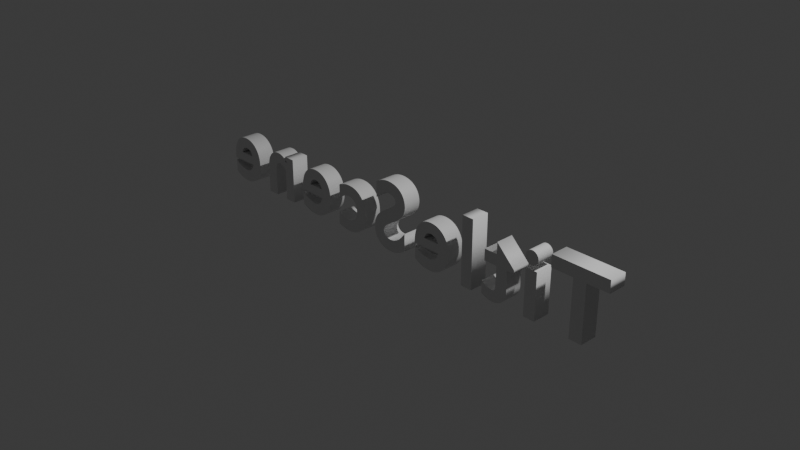 # Source: Title.blend  (saved by Blender 4.1.24; exported with 4.5.12 LTS)
import bpy
from mathutils import Matrix  # noqa: F401  (used for matrix-valued properties, if any)

bpy.ops.wm.read_factory_settings(use_empty=True)
scene = bpy.context.scene
scene.name = 'Scene'

# ---- collections
col_collection = bpy.data.collections.new('Collection'); scene.collection.children.link(col_collection)

# ---- materials (node trees are filled in below, after node groups)
mat_x = bpy.data.materials.new('マテリアル')
mat_x.use_transparent_shadow = False

# ---- material node trees
mat_x.use_nodes = True; mat_x.node_tree.nodes.clear()
_N = mat_x.node_tree.nodes; _L = mat_x.node_tree.links
n0 = _N.new('ShaderNodeBsdfPrincipled'); n0.name = 'プリンシプルBSDF'; n0.location = (10, 300)
n1 = _N.new('ShaderNodeOutputMaterial'); n1.name = 'マテリアル出力'; n1.location = (300, 300)
_L.new(n0.outputs[0], n1.inputs[0])
n1.is_active_output = True

# ---- world
world_world = bpy.data.worlds.new('World'); scene.world = world_world
world_world.use_nodes = True; world_world.node_tree.nodes.clear()
_N = world_world.node_tree.nodes; _L = world_world.node_tree.links
n0 = _N.new('ShaderNodeOutputWorld'); n0.name = 'World Output'; n0.location = (300, 300)
n1 = _N.new('ShaderNodeBackground'); n1.name = 'Background'; n1.location = (10, 300)
n1.inputs[0].default_value = (0.05088, 0.05088, 0.05088, 1.0)
_L.new(n1.outputs[0], n0.inputs[0])
n0.is_active_output = True
world_world.color = (0.05088, 0.05088, 0.05088)
world_world.use_sun_shadow = False
world_world.sun_shadow_jitter_overblur = 0.0

# ---- cameras
cam_camera = bpy.data.cameras.new('Camera')
cam_camera.clip_end = 100.0
cam_camera.ortho_scale = 7.314

# ---- lights
light_light = bpy.data.lights.new('Light', 'POINT')
light_light.transmission_factor = 0.0
light_light.energy = 1000.0
light_light.shadow_soft_size = 0.1
light_light.shadow_maximum_resolution = 0.006
light_light.use_absolute_resolution = True

# ---- curves / text
txt_x = bpy.data.curves.new('テキスト', 'FONT')
txt_x.dimensions = '2D'
txt_x.body = 'TitleScene'
txt_x.materials.append(mat_x)
txt_x.offset = 0.02
txt_x.extrude = 0.1
txt_x.align_x = 'CENTER'
txt_x.align_y = 'CENTER'
txt_x.size = 1.05
txt_x.space_character = 1.2

# ---- objects
ob_light = bpy.data.objects.new('Light', light_light)
ob_camera = bpy.data.objects.new('Camera', cam_camera)
ob_x = bpy.data.objects.new('テキスト', txt_x)

# ---- transforms, parenting, visibility, modifiers, constraints
ob_light.location = (4.076, 1.005, 5.904)
ob_light.rotation_euler = (0.6503, 0.05522, 1.866)
ob_light.lock_rotations_4d = False
ob_light.empty_display_type = 'ARROWS'
ob_light.color = (0.0, 0.0, 0.0, 0.0)
ob_light.lineart.crease_threshold = 0.0
ob_camera.location = (7.359, -6.926, 4.958)
ob_camera.rotation_euler = (1.109, 0.0, 0.8149)
ob_camera.lock_rotations_4d = False
ob_camera.empty_display_type = 'ARROWS'
ob_camera.color = (0.0, 0.0, 0.0, 0.0)
ob_camera.display_type = 'WIRE'
ob_camera.lineart.crease_threshold = 0.0
ob_x.location = (0.0, 0.0, 0.0)
ob_x.rotation_euler = (1.571, 0.0, 3.142)

# ---- collection membership
col_collection.objects.link(ob_light)
col_collection.objects.link(ob_camera)
col_collection.objects.link(ob_x)

# ---- scene / render settings (as saved in the file)
scene.camera = ob_camera
scene.frame_start = 1; scene.frame_end = 250; scene.frame_set(1)
scene.render.engine = 'BLENDER_EEVEE_NEXT'
scene.cycles.sampling_pattern = 'TABULATED_SOBOL'
scene.eevee.ray_tracing_options.trace_max_roughness = 0.0
bpy.context.view_layer.update()
